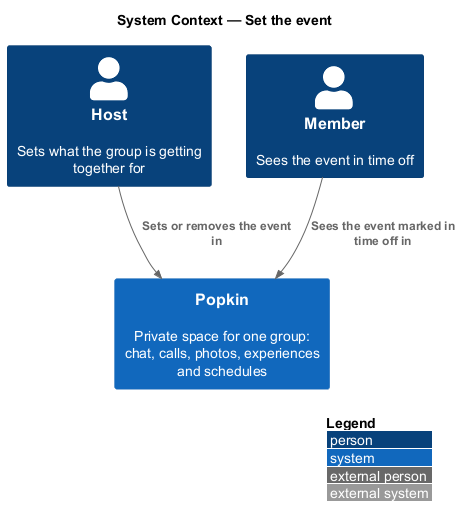

The diagram above was rendered by PlantUML. Its source (embedded in the PNG):
@startuml
!include <C4/C4_Context>
LAYOUT_WITH_LEGEND()
title System Context — Set the event

Person(host, "Host", "Sets what the group is getting together for")
Person(member, "Member", "Sees the event in time off")
System(popkin, "Popkin", "Private space for one group: chat, calls, photos, experiences and schedules")

Rel(host, popkin, "Sets or removes the event in")
Rel(member, popkin, "Sees the event marked in time off in")
@enduml